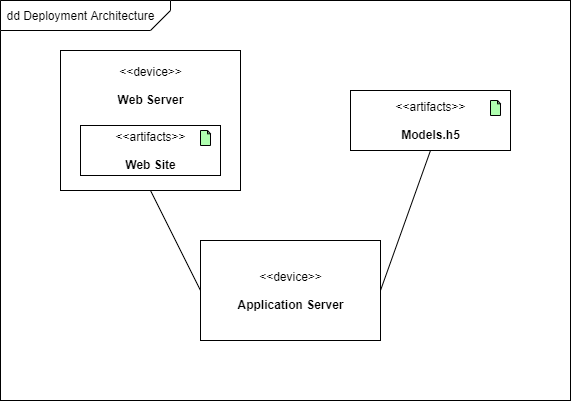

The diagram above was exported from draw.io. Its source (the exported page's mxGraphModel, read from the mxfile embedded in the PNG):
<mxGraphModel dx="1038" dy="1623" grid="1" gridSize="10" guides="1" tooltips="1" connect="1" arrows="1" fold="1" page="1" pageScale="1" pageWidth="850" pageHeight="1100" background="none" math="0" shadow="0">
  <root>
    <mxCell id="0" />
    <mxCell id="1" parent="0" />
    <mxCell id="x-TKBTIq5F3w3yyuDdz5-9" value="" style="rounded=0;whiteSpace=wrap;html=1;" vertex="1" parent="1">
      <mxGeometry x="140" y="-750" width="570" height="400" as="geometry" />
    </mxCell>
    <mxCell id="x-TKBTIq5F3w3yyuDdz5-18" style="rounded=0;orthogonalLoop=1;jettySize=auto;html=1;exitX=0.5;exitY=1;exitDx=0;exitDy=0;entryX=0;entryY=0.5;entryDx=0;entryDy=0;endArrow=none;endFill=0;" edge="1" parent="1" source="x-TKBTIq5F3w3yyuDdz5-5" target="x-TKBTIq5F3w3yyuDdz5-14">
      <mxGeometry relative="1" as="geometry" />
    </mxCell>
    <mxCell id="x-TKBTIq5F3w3yyuDdz5-5" value="&amp;lt;&amp;lt;device&amp;gt;&amp;gt;&lt;br&gt;&lt;br&gt;&lt;b&gt;Web Server&lt;br&gt;&lt;br&gt;&lt;br&gt;&lt;br&gt;&lt;br&gt;&lt;br&gt;&lt;/b&gt;" style="text;html=1;align=center;verticalAlign=middle;dashed=0;fillColor=#ffffff;strokeColor=#000000;" vertex="1" parent="1">
      <mxGeometry x="200" y="-700" width="180" height="140" as="geometry" />
    </mxCell>
    <mxCell id="x-TKBTIq5F3w3yyuDdz5-8" value="&amp;lt;&amp;lt;artifacts&amp;gt;&amp;gt;&lt;br&gt;&lt;br&gt;&lt;b&gt;Models.h5&lt;/b&gt;" style="text;html=1;align=center;verticalAlign=middle;dashed=0;fillColor=#ffffff;strokeColor=#000000;" vertex="1" parent="1">
      <mxGeometry x="490" y="-660" width="160" height="60" as="geometry" />
    </mxCell>
    <mxCell id="x-TKBTIq5F3w3yyuDdz5-10" value="&amp;lt;&amp;lt;artifacts&amp;gt;&amp;gt;&lt;br&gt;&lt;br&gt;&lt;b&gt;Web Site&lt;/b&gt;" style="text;html=1;align=center;verticalAlign=middle;dashed=0;fillColor=#ffffff;strokeColor=#000000;" vertex="1" parent="1">
      <mxGeometry x="220" y="-625" width="140" height="50" as="geometry" />
    </mxCell>
    <mxCell id="x-TKBTIq5F3w3yyuDdz5-12" value="" style="html=1;outlineConnect=0;whiteSpace=wrap;fillColor=#AFFFAF;shape=mxgraph.archimate3.artifact;" vertex="1" parent="1">
      <mxGeometry x="340" y="-620" width="10" height="15" as="geometry" />
    </mxCell>
    <mxCell id="x-TKBTIq5F3w3yyuDdz5-13" value="" style="html=1;outlineConnect=0;whiteSpace=wrap;fillColor=#AFFFAF;shape=mxgraph.archimate3.artifact;" vertex="1" parent="1">
      <mxGeometry x="630" y="-650" width="10" height="15" as="geometry" />
    </mxCell>
    <mxCell id="x-TKBTIq5F3w3yyuDdz5-20" style="edgeStyle=none;rounded=0;orthogonalLoop=1;jettySize=auto;html=1;exitX=1;exitY=0.5;exitDx=0;exitDy=0;entryX=0.5;entryY=1;entryDx=0;entryDy=0;endArrow=none;endFill=0;strokeColor=#000000;" edge="1" parent="1" source="x-TKBTIq5F3w3yyuDdz5-14" target="x-TKBTIq5F3w3yyuDdz5-8">
      <mxGeometry relative="1" as="geometry" />
    </mxCell>
    <mxCell id="x-TKBTIq5F3w3yyuDdz5-14" value="&amp;lt;&amp;lt;device&amp;gt;&amp;gt;&lt;br&gt;&lt;br&gt;&lt;b&gt;Application Server&lt;br&gt;&lt;/b&gt;" style="text;html=1;align=center;verticalAlign=middle;dashed=0;fillColor=#ffffff;strokeColor=#000000;" vertex="1" parent="1">
      <mxGeometry x="340" y="-510" width="180" height="100" as="geometry" />
    </mxCell>
    <mxCell id="x-TKBTIq5F3w3yyuDdz5-23" value="" style="verticalLabelPosition=bottom;verticalAlign=top;html=1;shape=card;whiteSpace=wrap;size=20;arcSize=12;treeFolding=0;direction=west;" vertex="1" parent="1">
      <mxGeometry x="140" y="-750" width="170" height="30" as="geometry" />
    </mxCell>
    <mxCell id="x-TKBTIq5F3w3yyuDdz5-24" value="dd Deployment Architecture" style="text;html=1;align=center;verticalAlign=middle;resizable=0;points=[];autosize=1;" vertex="1" parent="1">
      <mxGeometry x="140" y="-745" width="160" height="20" as="geometry" />
    </mxCell>
  </root>
</mxGraphModel>